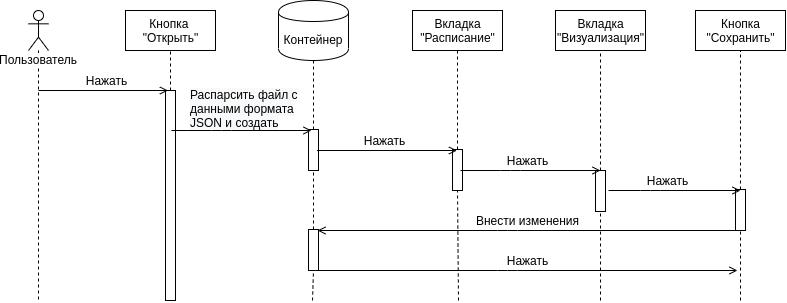

The diagram above was exported from draw.io. Its source (the exported page's mxGraphModel, read from the mxfile embedded in the PNG):
<mxGraphModel dx="1100" dy="469" grid="1" gridSize="10" guides="1" tooltips="1" connect="1" arrows="1" fold="1" page="1" pageScale="1" pageWidth="1100" pageHeight="850" background="#ffffff" math="0" shadow="0">
  <root>
    <mxCell id="0" />
    <mxCell id="1" parent="0" />
    <mxCell id="lB9bvRs2nrUWCR5qNO8K-1" value="Пользователь" style="shape=umlLifeline;participant=umlActor;perimeter=lifelinePerimeter;whiteSpace=wrap;html=1;container=1;collapsible=0;recursiveResize=0;verticalAlign=top;spacingTop=36;labelBackgroundColor=#ffffff;outlineConnect=0;size=40;" parent="1" vertex="1">
      <mxGeometry x="70" y="110" width="20" height="290" as="geometry" />
    </mxCell>
    <mxCell id="lB9bvRs2nrUWCR5qNO8K-15" value="Кнопка &lt;br&gt;&quot;Открыть&quot;" style="html=1;" parent="1" vertex="1">
      <mxGeometry x="167" y="110" width="90" height="40" as="geometry" />
    </mxCell>
    <mxCell id="lB9bvRs2nrUWCR5qNO8K-22" value="" style="endArrow=none;dashed=1;html=1;entryX=0.5;entryY=1;entryDx=0;entryDy=0;" parent="1" source="N8CcAd27v3T-tPPo_N0i-31" target="lB9bvRs2nrUWCR5qNO8K-15" edge="1">
      <mxGeometry width="50" height="50" relative="1" as="geometry">
        <mxPoint x="212" y="400" as="sourcePoint" />
        <mxPoint x="150" y="260" as="targetPoint" />
      </mxGeometry>
    </mxCell>
    <mxCell id="lB9bvRs2nrUWCR5qNO8K-40" value="" style="endArrow=none;dashed=1;html=1;entryX=0.5;entryY=1;entryDx=0;entryDy=0;" parent="1" source="N8CcAd27v3T-tPPo_N0i-35" edge="1" target="lB9bvRs2nrUWCR5qNO8K-41">
      <mxGeometry width="50" height="50" relative="1" as="geometry">
        <mxPoint x="354" y="400" as="sourcePoint" />
        <mxPoint x="354.29" y="181" as="targetPoint" />
      </mxGeometry>
    </mxCell>
    <mxCell id="lB9bvRs2nrUWCR5qNO8K-41" value="Контейнер" style="shape=cylinder;whiteSpace=wrap;html=1;boundedLbl=1;backgroundOutline=1;" parent="1" vertex="1">
      <mxGeometry x="320" y="100" width="70" height="60" as="geometry" />
    </mxCell>
    <mxCell id="N8CcAd27v3T-tPPo_N0i-8" value="Нажать" style="text;html=1;align=center;verticalAlign=middle;resizable=0;points=[];autosize=1;" vertex="1" parent="1">
      <mxGeometry x="118" y="170" width="60" height="20" as="geometry" />
    </mxCell>
    <mxCell id="N8CcAd27v3T-tPPo_N0i-10" value="Кнопка&lt;br&gt;&quot;Сохранить&quot;" style="html=1;" vertex="1" parent="1">
      <mxGeometry x="737" y="110" width="90" height="40" as="geometry" />
    </mxCell>
    <mxCell id="N8CcAd27v3T-tPPo_N0i-11" value="Вкладка&lt;br&gt;&quot;Расписание&quot;" style="html=1;" vertex="1" parent="1">
      <mxGeometry x="454" y="110" width="90" height="40" as="geometry" />
    </mxCell>
    <mxCell id="N8CcAd27v3T-tPPo_N0i-12" value="Вкладка&lt;br&gt;&quot;Визуализация&quot;" style="html=1;" vertex="1" parent="1">
      <mxGeometry x="597" y="110" width="90" height="40" as="geometry" />
    </mxCell>
    <mxCell id="N8CcAd27v3T-tPPo_N0i-13" value="" style="endArrow=none;dashed=1;html=1;entryX=0.5;entryY=1;entryDx=0;entryDy=0;" edge="1" parent="1" source="N8CcAd27v3T-tPPo_N0i-43" target="N8CcAd27v3T-tPPo_N0i-10">
      <mxGeometry width="50" height="50" relative="1" as="geometry">
        <mxPoint x="782" y="400" as="sourcePoint" />
        <mxPoint x="375.29" y="181" as="targetPoint" />
      </mxGeometry>
    </mxCell>
    <mxCell id="N8CcAd27v3T-tPPo_N0i-14" value="" style="endArrow=none;dashed=1;html=1;entryX=0.5;entryY=1;entryDx=0;entryDy=0;" edge="1" parent="1" source="N8CcAd27v3T-tPPo_N0i-37" target="N8CcAd27v3T-tPPo_N0i-11">
      <mxGeometry width="50" height="50" relative="1" as="geometry">
        <mxPoint x="500" y="400" as="sourcePoint" />
        <mxPoint x="584.29" y="190" as="targetPoint" />
      </mxGeometry>
    </mxCell>
    <mxCell id="N8CcAd27v3T-tPPo_N0i-15" value="" style="endArrow=none;dashed=1;html=1;entryX=0.5;entryY=1;entryDx=0;entryDy=0;" edge="1" parent="1" source="N8CcAd27v3T-tPPo_N0i-39" target="N8CcAd27v3T-tPPo_N0i-12">
      <mxGeometry width="50" height="50" relative="1" as="geometry">
        <mxPoint x="642" y="400" as="sourcePoint" />
        <mxPoint x="711.29" y="181" as="targetPoint" />
      </mxGeometry>
    </mxCell>
    <mxCell id="N8CcAd27v3T-tPPo_N0i-17" value="&lt;span style=&quot;color: rgb(0 , 0 , 0) ; font-style: normal ; font-weight: 400 ; letter-spacing: normal ; text-align: center ; text-indent: 0px ; text-transform: none ; word-spacing: 0px ; font-family: &amp;#34;helvetica&amp;#34; ; font-size: 12px ; background-color: rgb(248 , 249 , 250) ; float: none ; display: inline&quot;&gt;Распарсить файл c данными&amp;nbsp;&lt;/span&gt;&lt;span style=&quot;color: rgb(0 , 0 , 0) ; font-style: normal ; font-weight: 400 ; letter-spacing: normal ; text-align: center ; text-indent: 0px ; text-transform: none ; word-spacing: 0px ; font-family: &amp;#34;helvetica&amp;#34; ; font-size: 12px ; background-color: rgb(248 , 249 , 250) ; float: none ; display: inline&quot;&gt;формата JSON и создать&lt;/span&gt;" style="text;whiteSpace=wrap;html=1;" vertex="1" parent="1">
      <mxGeometry x="230" y="181" width="120" height="40" as="geometry" />
    </mxCell>
    <mxCell id="N8CcAd27v3T-tPPo_N0i-21" value="Нажать" style="text;html=1;align=center;verticalAlign=middle;resizable=0;points=[];autosize=1;" vertex="1" parent="1">
      <mxGeometry x="395.5" y="230" width="60" height="20" as="geometry" />
    </mxCell>
    <mxCell id="N8CcAd27v3T-tPPo_N0i-22" value="Внести изменения" style="text;html=1;align=center;verticalAlign=middle;resizable=0;points=[];autosize=1;" vertex="1" parent="1">
      <mxGeometry x="509" y="310" width="120" height="20" as="geometry" />
    </mxCell>
    <mxCell id="N8CcAd27v3T-tPPo_N0i-26" value="Нажать" style="text;html=1;align=center;verticalAlign=middle;resizable=0;points=[];autosize=1;" vertex="1" parent="1">
      <mxGeometry x="539" y="250" width="60" height="20" as="geometry" />
    </mxCell>
    <mxCell id="N8CcAd27v3T-tPPo_N0i-28" value="Нажать" style="text;html=1;align=center;verticalAlign=middle;resizable=0;points=[];autosize=1;" vertex="1" parent="1">
      <mxGeometry x="679" y="270" width="60" height="20" as="geometry" />
    </mxCell>
    <mxCell id="N8CcAd27v3T-tPPo_N0i-31" value="" style="rounded=0;whiteSpace=wrap;html=1;" vertex="1" parent="1">
      <mxGeometry x="207" y="190" width="10" height="210" as="geometry" />
    </mxCell>
    <mxCell id="N8CcAd27v3T-tPPo_N0i-32" value="" style="endArrow=none;dashed=1;html=1;entryX=0.5;entryY=1;entryDx=0;entryDy=0;" edge="1" parent="1" target="N8CcAd27v3T-tPPo_N0i-31">
      <mxGeometry width="50" height="50" relative="1" as="geometry">
        <mxPoint x="212" y="400" as="sourcePoint" />
        <mxPoint x="212" y="150" as="targetPoint" />
      </mxGeometry>
    </mxCell>
    <mxCell id="N8CcAd27v3T-tPPo_N0i-33" value="Нажать" style="text;html=1;align=center;verticalAlign=middle;resizable=0;points=[];autosize=1;" vertex="1" parent="1">
      <mxGeometry x="539" y="350" width="60" height="20" as="geometry" />
    </mxCell>
    <mxCell id="N8CcAd27v3T-tPPo_N0i-34" value="" style="endArrow=open;html=1;endFill=0;" edge="1" parent="1">
      <mxGeometry width="50" height="50" relative="1" as="geometry">
        <mxPoint x="359" y="370" as="sourcePoint" />
        <mxPoint x="779" y="370" as="targetPoint" />
        <Array as="points">
          <mxPoint x="549" y="370" />
        </Array>
      </mxGeometry>
    </mxCell>
    <mxCell id="N8CcAd27v3T-tPPo_N0i-35" value="" style="rounded=0;whiteSpace=wrap;html=1;" vertex="1" parent="1">
      <mxGeometry x="350" y="229" width="10" height="41" as="geometry" />
    </mxCell>
    <mxCell id="N8CcAd27v3T-tPPo_N0i-36" value="" style="endArrow=none;dashed=1;html=1;entryX=0.5;entryY=1;entryDx=0;entryDy=0;" edge="1" parent="1" source="N8CcAd27v3T-tPPo_N0i-45" target="N8CcAd27v3T-tPPo_N0i-35">
      <mxGeometry width="50" height="50" relative="1" as="geometry">
        <mxPoint x="354" y="400" as="sourcePoint" />
        <mxPoint x="355" y="160" as="targetPoint" />
      </mxGeometry>
    </mxCell>
    <mxCell id="N8CcAd27v3T-tPPo_N0i-37" value="" style="rounded=0;whiteSpace=wrap;html=1;" vertex="1" parent="1">
      <mxGeometry x="494" y="249" width="10" height="41" as="geometry" />
    </mxCell>
    <mxCell id="N8CcAd27v3T-tPPo_N0i-38" value="" style="endArrow=none;dashed=1;html=1;entryX=0.5;entryY=1;entryDx=0;entryDy=0;" edge="1" parent="1" target="N8CcAd27v3T-tPPo_N0i-37">
      <mxGeometry width="50" height="50" relative="1" as="geometry">
        <mxPoint x="500" y="400" as="sourcePoint" />
        <mxPoint x="499" y="150" as="targetPoint" />
      </mxGeometry>
    </mxCell>
    <mxCell id="N8CcAd27v3T-tPPo_N0i-39" value="" style="rounded=0;whiteSpace=wrap;html=1;" vertex="1" parent="1">
      <mxGeometry x="637" y="270" width="10" height="41" as="geometry" />
    </mxCell>
    <mxCell id="N8CcAd27v3T-tPPo_N0i-40" value="" style="endArrow=none;dashed=1;html=1;entryX=0.5;entryY=1;entryDx=0;entryDy=0;" edge="1" parent="1" target="N8CcAd27v3T-tPPo_N0i-39">
      <mxGeometry width="50" height="50" relative="1" as="geometry">
        <mxPoint x="642" y="400" as="sourcePoint" />
        <mxPoint x="642" y="150" as="targetPoint" />
      </mxGeometry>
    </mxCell>
    <mxCell id="N8CcAd27v3T-tPPo_N0i-16" value="" style="endArrow=open;html=1;endFill=0;" edge="1" parent="1">
      <mxGeometry width="50" height="50" relative="1" as="geometry">
        <mxPoint x="213" y="230" as="sourcePoint" />
        <mxPoint x="353" y="230" as="targetPoint" />
        <Array as="points">
          <mxPoint x="263" y="230" />
        </Array>
      </mxGeometry>
    </mxCell>
    <mxCell id="N8CcAd27v3T-tPPo_N0i-9" value="" style="endArrow=open;html=1;endFill=0;" edge="1" parent="1">
      <mxGeometry width="50" height="50" relative="1" as="geometry">
        <mxPoint x="80" y="190" as="sourcePoint" />
        <mxPoint x="209.5" y="190" as="targetPoint" />
      </mxGeometry>
    </mxCell>
    <mxCell id="N8CcAd27v3T-tPPo_N0i-20" value="" style="endArrow=open;html=1;endFill=0;" edge="1" parent="1">
      <mxGeometry width="50" height="50" relative="1" as="geometry">
        <mxPoint x="358.5" y="250" as="sourcePoint" />
        <mxPoint x="498.5000000000001" y="250" as="targetPoint" />
        <Array as="points">
          <mxPoint x="408.5" y="250" />
        </Array>
      </mxGeometry>
    </mxCell>
    <mxCell id="N8CcAd27v3T-tPPo_N0i-25" value="" style="endArrow=open;html=1;endFill=0;" edge="1" parent="1">
      <mxGeometry width="50" height="50" relative="1" as="geometry">
        <mxPoint x="502" y="270" as="sourcePoint" />
        <mxPoint x="642" y="270" as="targetPoint" />
        <Array as="points">
          <mxPoint x="552" y="270" />
        </Array>
      </mxGeometry>
    </mxCell>
    <mxCell id="N8CcAd27v3T-tPPo_N0i-43" value="" style="rounded=0;whiteSpace=wrap;html=1;" vertex="1" parent="1">
      <mxGeometry x="777" y="289" width="10" height="41" as="geometry" />
    </mxCell>
    <mxCell id="N8CcAd27v3T-tPPo_N0i-44" value="" style="endArrow=none;dashed=1;html=1;entryX=0.5;entryY=1;entryDx=0;entryDy=0;" edge="1" parent="1" target="N8CcAd27v3T-tPPo_N0i-43">
      <mxGeometry width="50" height="50" relative="1" as="geometry">
        <mxPoint x="782" y="400" as="sourcePoint" />
        <mxPoint x="782" y="150" as="targetPoint" />
      </mxGeometry>
    </mxCell>
    <mxCell id="N8CcAd27v3T-tPPo_N0i-27" value="" style="endArrow=open;html=1;endFill=0;" edge="1" parent="1">
      <mxGeometry width="50" height="50" relative="1" as="geometry">
        <mxPoint x="650" y="290" as="sourcePoint" />
        <mxPoint x="782" y="290" as="targetPoint" />
        <Array as="points">
          <mxPoint x="692" y="290" />
        </Array>
      </mxGeometry>
    </mxCell>
    <mxCell id="N8CcAd27v3T-tPPo_N0i-45" value="" style="rounded=0;whiteSpace=wrap;html=1;" vertex="1" parent="1">
      <mxGeometry x="350" y="329" width="10" height="41" as="geometry" />
    </mxCell>
    <mxCell id="N8CcAd27v3T-tPPo_N0i-46" value="" style="endArrow=none;dashed=1;html=1;entryX=0.5;entryY=1;entryDx=0;entryDy=0;" edge="1" parent="1" target="N8CcAd27v3T-tPPo_N0i-45">
      <mxGeometry width="50" height="50" relative="1" as="geometry">
        <mxPoint x="354" y="400" as="sourcePoint" />
        <mxPoint x="355" y="270" as="targetPoint" />
      </mxGeometry>
    </mxCell>
    <mxCell id="N8CcAd27v3T-tPPo_N0i-23" value="" style="endArrow=open;html=1;endFill=0;" edge="1" parent="1">
      <mxGeometry width="50" height="50" relative="1" as="geometry">
        <mxPoint x="779" y="330" as="sourcePoint" />
        <mxPoint x="359" y="330" as="targetPoint" />
        <Array as="points">
          <mxPoint x="549" y="330" />
        </Array>
      </mxGeometry>
    </mxCell>
  </root>
</mxGraphModel>